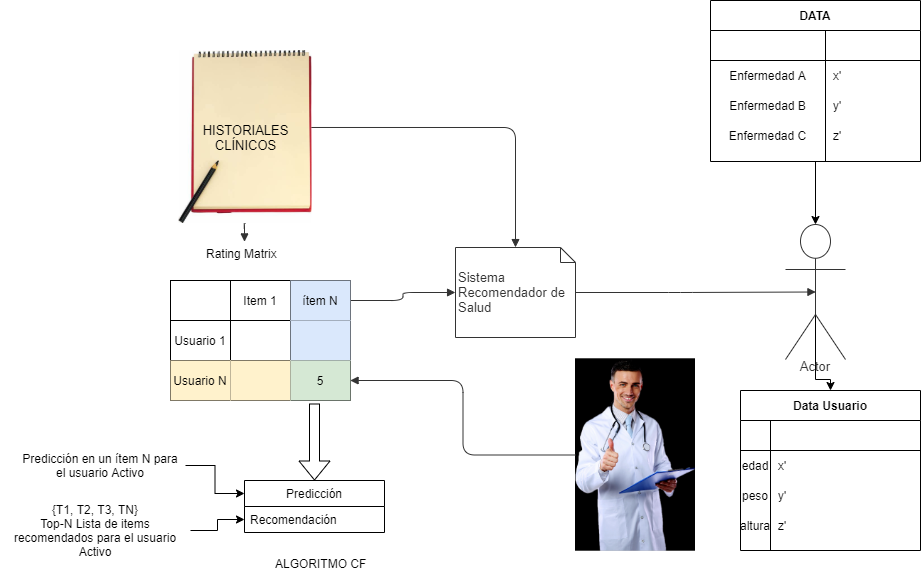

The diagram above was exported from draw.io. Its source (the exported page's mxGraphModel, read from the mxfile embedded in the PNG):
<mxGraphModel dx="1422" dy="781" grid="1" gridSize="10" guides="1" tooltips="1" connect="1" arrows="1" fold="1" page="1" pageScale="1" pageWidth="827" pageHeight="1169" math="0" shadow="0">
  <root>
    <mxCell id="0" />
    <mxCell id="1" parent="0" />
    <UserObject label="" lucidchartObjectId="E54sH092.A5K" id="ohJqIeUN4GN5bzuwBRVk-1">
      <mxCell style="html=1;overflow=block;blockSpacing=1;whiteSpace=wrap;shape=image;whiteSpace=wrap;fontSize=13;spacing=0;strokeColor=none;strokeOpacity=100;strokeWidth=0;image=https://images.lucid.app/images/c5e55bc1-a80e-477a-aac2-b8c91ff5748e/content;" vertex="1" parent="1">
        <mxGeometry x="675" y="469" width="120" height="231" as="geometry" />
      </mxCell>
    </UserObject>
    <UserObject label="Sistema Recomendador de Salud" lucidchartObjectId="zcw944aeZsXi" id="ohJqIeUN4GN5bzuwBRVk-2">
      <mxCell style="html=1;overflow=block;blockSpacing=1;whiteSpace=wrap;shape=note;size=15;whiteSpace=wrap;fontSize=13;fontColor=#333333;align=center;align=left;spacing=3.8;strokeColor=#333333;strokeOpacity=100;fillOpacity=100;rounded=1;absoluteArcSize=1;arcSize=12;fillColor=#ffffff;strokeWidth=0.8;" vertex="1" parent="1">
        <mxGeometry x="555" y="377" width="120" height="90" as="geometry" />
      </mxCell>
    </UserObject>
    <mxCell id="ohJqIeUN4GN5bzuwBRVk-79" style="edgeStyle=orthogonalEdgeStyle;rounded=0;orthogonalLoop=1;jettySize=auto;html=1;exitX=0.5;exitY=0.5;exitDx=0;exitDy=0;exitPerimeter=0;" edge="1" parent="1" source="ohJqIeUN4GN5bzuwBRVk-3" target="ohJqIeUN4GN5bzuwBRVk-66">
      <mxGeometry relative="1" as="geometry" />
    </mxCell>
    <UserObject label="Actor" lucidchartObjectId="Tcw9jFoPb_wv" id="ohJqIeUN4GN5bzuwBRVk-3">
      <mxCell style="html=1;overflow=block;blockSpacing=1;whiteSpace=wrap;shape=umlActor;labelPosition=center;verticalLabelPosition=bottom;verticalAlign=top;whiteSpace=nowrap;whiteSpace=wrap;fontSize=13;fontColor=#333333;align=center;spacing=0;strokeColor=#333333;strokeOpacity=100;fillOpacity=100;rounded=1;absoluteArcSize=1;arcSize=12;fillColor=#ffffff;strokeWidth=0.8;" vertex="1" parent="1">
        <mxGeometry x="885" y="354" width="60" height="135" as="geometry" />
      </mxCell>
    </UserObject>
    <UserObject label="" lucidchartObjectId="5cw9r9r~cWkX" id="ohJqIeUN4GN5bzuwBRVk-4">
      <mxCell style="html=1;jettySize=18;whiteSpace=wrap;fontSize=13;strokeColor=#333333;strokeOpacity=100;strokeWidth=0.8;rounded=1;arcSize=24;edgeStyle=orthogonalEdgeStyle;startArrow=none;;endArrow=block;endFill=1;;exitX=1.003;exitY=0.5;exitPerimeter=0;entryX=0.5;entryY=0.5;entryPerimeter=0;" edge="1" parent="1" source="ohJqIeUN4GN5bzuwBRVk-2" target="ohJqIeUN4GN5bzuwBRVk-3">
        <mxGeometry width="100" height="100" relative="1" as="geometry">
          <Array as="points" />
        </mxGeometry>
      </mxCell>
    </UserObject>
    <UserObject label="" lucidchartObjectId="PGx9VsQZuX5w" id="ohJqIeUN4GN5bzuwBRVk-22">
      <mxCell style="html=1;jettySize=18;whiteSpace=wrap;fontSize=13;strokeColor=#333333;strokeOpacity=100;strokeWidth=0.8;rounded=1;arcSize=24;edgeStyle=orthogonalEdgeStyle;startArrow=none;;endArrow=block;endFill=1;;exitX=0.989;exitY=0.445;exitPerimeter=0;entryX=0.5;entryY=-0.004;entryPerimeter=0;exitDx=0;exitDy=0;" edge="1" parent="1" source="ohJqIeUN4GN5bzuwBRVk-26" target="ohJqIeUN4GN5bzuwBRVk-2">
        <mxGeometry width="100" height="100" relative="1" as="geometry">
          <Array as="points" />
          <mxPoint x="474.3599999999999" y="245" as="sourcePoint" />
        </mxGeometry>
      </mxCell>
    </UserObject>
    <UserObject label="" lucidchartObjectId="gIx9faVS_f62" id="ohJqIeUN4GN5bzuwBRVk-23">
      <mxCell style="html=1;jettySize=18;whiteSpace=wrap;fontSize=13;strokeColor=#333333;strokeOpacity=100;strokeWidth=0.8;rounded=1;arcSize=24;edgeStyle=orthogonalEdgeStyle;startArrow=none;;endArrow=block;endFill=1;;exitX=0.5;exitY=1;entryX=0.489;entryY=0.025;entryDx=0;entryDy=0;entryPerimeter=0;exitDx=0;exitDy=0;" edge="1" parent="1" source="ohJqIeUN4GN5bzuwBRVk-26" target="ohJqIeUN4GN5bzuwBRVk-43">
        <mxGeometry width="100" height="100" relative="1" as="geometry">
          <Array as="points" />
          <mxPoint x="330" y="345" as="targetPoint" />
          <mxPoint x="414" y="290.3599999999999" as="sourcePoint" />
        </mxGeometry>
      </mxCell>
    </UserObject>
    <UserObject label="" lucidchartObjectId="rIx9KiOETGno" id="ohJqIeUN4GN5bzuwBRVk-24">
      <mxCell style="html=1;jettySize=18;whiteSpace=wrap;fontSize=13;strokeColor=#333333;strokeOpacity=100;strokeWidth=0.8;rounded=1;arcSize=24;edgeStyle=orthogonalEdgeStyle;startArrow=none;;endArrow=block;endFill=1;;entryX=-0.003;entryY=0.5;entryPerimeter=0;exitX=1;exitY=0.5;exitDx=0;exitDy=0;" edge="1" parent="1" target="ohJqIeUN4GN5bzuwBRVk-2" source="ohJqIeUN4GN5bzuwBRVk-29">
        <mxGeometry width="100" height="100" relative="1" as="geometry">
          <Array as="points" />
          <mxPoint x="430" y="422" as="sourcePoint" />
        </mxGeometry>
      </mxCell>
    </UserObject>
    <UserObject label="" lucidchartObjectId="xJx9P6LyrNmV" id="ohJqIeUN4GN5bzuwBRVk-25">
      <mxCell style="html=1;jettySize=18;whiteSpace=wrap;fontSize=13;strokeColor=#333333;strokeOpacity=100;strokeWidth=0.8;rounded=1;arcSize=24;edgeStyle=orthogonalEdgeStyle;startArrow=none;;endArrow=block;endFill=1;;exitX=0;exitY=0.5;exitDx=0;exitDy=0;" edge="1" parent="1" source="ohJqIeUN4GN5bzuwBRVk-1" target="ohJqIeUN4GN5bzuwBRVk-37">
        <mxGeometry width="100" height="100" relative="1" as="geometry">
          <Array as="points" />
          <mxPoint x="644" y="597" as="sourcePoint" />
          <mxPoint x="350" y="580" as="targetPoint" />
        </mxGeometry>
      </mxCell>
    </UserObject>
    <UserObject label="HISTORIALES&lt;br&gt;CLÍNICOS" lucidchartObjectId="474s2rIItlYC" id="ohJqIeUN4GN5bzuwBRVk-26">
      <mxCell style="html=1;overflow=block;blockSpacing=1;whiteSpace=wrap;shape=image;whiteSpace=wrap;fontSize=13;spacing=0;strokeColor=none;strokeOpacity=100;strokeWidth=0;image=https://images.lucid.app/images/6cbf0d53-ce0d-482c-adc7-3ac1ee875623/content;imageAspect=0;" vertex="1" parent="1">
        <mxGeometry x="278.5" y="180" width="133" height="173" as="geometry" />
      </mxCell>
    </UserObject>
    <mxCell id="ohJqIeUN4GN5bzuwBRVk-28" value="" style="shape=table;html=1;whiteSpace=wrap;startSize=0;container=1;collapsible=0;childLayout=tableLayout;" vertex="1" parent="1">
      <mxGeometry x="270" y="410" width="180" height="120" as="geometry" />
    </mxCell>
    <mxCell id="ohJqIeUN4GN5bzuwBRVk-29" value="" style="shape=partialRectangle;html=1;whiteSpace=wrap;collapsible=0;dropTarget=0;pointerEvents=0;fillColor=none;top=0;left=0;bottom=0;right=0;points=[[0,0.5],[1,0.5]];portConstraint=eastwest;" vertex="1" parent="ohJqIeUN4GN5bzuwBRVk-28">
      <mxGeometry width="180" height="40" as="geometry" />
    </mxCell>
    <mxCell id="ohJqIeUN4GN5bzuwBRVk-30" value="" style="shape=partialRectangle;html=1;whiteSpace=wrap;connectable=0;fillColor=none;top=0;left=0;bottom=0;right=0;overflow=hidden;" vertex="1" parent="ohJqIeUN4GN5bzuwBRVk-29">
      <mxGeometry width="60" height="40" as="geometry" />
    </mxCell>
    <mxCell id="ohJqIeUN4GN5bzuwBRVk-31" value="Item 1" style="shape=partialRectangle;html=1;whiteSpace=wrap;connectable=0;fillColor=none;top=0;left=0;bottom=0;right=0;overflow=hidden;" vertex="1" parent="ohJqIeUN4GN5bzuwBRVk-29">
      <mxGeometry x="60" width="60" height="40" as="geometry" />
    </mxCell>
    <mxCell id="ohJqIeUN4GN5bzuwBRVk-32" value="ítem N" style="shape=partialRectangle;html=1;whiteSpace=wrap;connectable=0;fillColor=#dae8fc;top=0;left=0;bottom=0;right=0;overflow=hidden;strokeColor=#6c8ebf;" vertex="1" parent="ohJqIeUN4GN5bzuwBRVk-29">
      <mxGeometry x="120" width="60" height="40" as="geometry" />
    </mxCell>
    <mxCell id="ohJqIeUN4GN5bzuwBRVk-33" value="" style="shape=partialRectangle;html=1;whiteSpace=wrap;collapsible=0;dropTarget=0;pointerEvents=0;fillColor=none;top=0;left=0;bottom=0;right=0;points=[[0,0.5],[1,0.5]];portConstraint=eastwest;" vertex="1" parent="ohJqIeUN4GN5bzuwBRVk-28">
      <mxGeometry y="40" width="180" height="40" as="geometry" />
    </mxCell>
    <mxCell id="ohJqIeUN4GN5bzuwBRVk-34" value="Usuario 1" style="shape=partialRectangle;html=1;whiteSpace=wrap;connectable=0;fillColor=none;top=0;left=0;bottom=0;right=0;overflow=hidden;" vertex="1" parent="ohJqIeUN4GN5bzuwBRVk-33">
      <mxGeometry width="60" height="40" as="geometry" />
    </mxCell>
    <mxCell id="ohJqIeUN4GN5bzuwBRVk-35" value="" style="shape=partialRectangle;html=1;whiteSpace=wrap;connectable=0;fillColor=none;top=0;left=0;bottom=0;right=0;overflow=hidden;" vertex="1" parent="ohJqIeUN4GN5bzuwBRVk-33">
      <mxGeometry x="60" width="60" height="40" as="geometry" />
    </mxCell>
    <mxCell id="ohJqIeUN4GN5bzuwBRVk-36" value="" style="shape=partialRectangle;html=1;whiteSpace=wrap;connectable=0;fillColor=#dae8fc;top=0;left=0;bottom=0;right=0;overflow=hidden;strokeColor=#6c8ebf;" vertex="1" parent="ohJqIeUN4GN5bzuwBRVk-33">
      <mxGeometry x="120" width="60" height="40" as="geometry" />
    </mxCell>
    <mxCell id="ohJqIeUN4GN5bzuwBRVk-37" value="" style="shape=partialRectangle;html=1;whiteSpace=wrap;collapsible=0;dropTarget=0;pointerEvents=0;fillColor=none;top=0;left=0;bottom=0;right=0;points=[[0,0.5],[1,0.5]];portConstraint=eastwest;" vertex="1" parent="ohJqIeUN4GN5bzuwBRVk-28">
      <mxGeometry y="80" width="180" height="40" as="geometry" />
    </mxCell>
    <mxCell id="ohJqIeUN4GN5bzuwBRVk-38" value="Usuario N" style="shape=partialRectangle;html=1;whiteSpace=wrap;connectable=0;fillColor=#fff2cc;top=0;left=0;bottom=0;right=0;overflow=hidden;strokeColor=#d6b656;" vertex="1" parent="ohJqIeUN4GN5bzuwBRVk-37">
      <mxGeometry width="60" height="40" as="geometry" />
    </mxCell>
    <mxCell id="ohJqIeUN4GN5bzuwBRVk-39" value="" style="shape=partialRectangle;html=1;whiteSpace=wrap;connectable=0;fillColor=#fff2cc;top=0;left=0;bottom=0;right=0;overflow=hidden;strokeColor=#d6b656;" vertex="1" parent="ohJqIeUN4GN5bzuwBRVk-37">
      <mxGeometry x="60" width="60" height="40" as="geometry" />
    </mxCell>
    <mxCell id="ohJqIeUN4GN5bzuwBRVk-40" value="5 " style="shape=partialRectangle;html=1;whiteSpace=wrap;connectable=0;fillColor=#d5e8d4;top=0;left=0;bottom=0;right=0;overflow=hidden;strokeColor=#82b366;" vertex="1" parent="ohJqIeUN4GN5bzuwBRVk-37">
      <mxGeometry x="120" width="60" height="40" as="geometry" />
    </mxCell>
    <mxCell id="ohJqIeUN4GN5bzuwBRVk-41" value="Predicción " style="swimlane;fontStyle=0;childLayout=stackLayout;horizontal=1;startSize=26;fillColor=none;horizontalStack=0;resizeParent=1;resizeParentMax=0;resizeLast=0;collapsible=1;marginBottom=0;" vertex="1" parent="1">
      <mxGeometry x="344" y="610" width="140" height="52" as="geometry" />
    </mxCell>
    <mxCell id="ohJqIeUN4GN5bzuwBRVk-42" value="Recomendación" style="text;strokeColor=none;fillColor=none;align=left;verticalAlign=top;spacingLeft=4;spacingRight=4;overflow=hidden;rotatable=0;points=[[0,0.5],[1,0.5]];portConstraint=eastwest;" vertex="1" parent="ohJqIeUN4GN5bzuwBRVk-41">
      <mxGeometry y="26" width="140" height="26" as="geometry" />
    </mxCell>
    <mxCell id="ohJqIeUN4GN5bzuwBRVk-43" value="Rating Matrix" style="text;strokeColor=none;fillColor=none;align=left;verticalAlign=top;spacingLeft=4;spacingRight=4;overflow=hidden;rotatable=0;points=[[0,0.5],[1,0.5]];portConstraint=eastwest;" vertex="1" parent="1">
      <mxGeometry x="300" y="370" width="90" height="40" as="geometry" />
    </mxCell>
    <mxCell id="ohJqIeUN4GN5bzuwBRVk-45" value="" style="shape=flexArrow;endArrow=classic;html=1;exitX=0.8;exitY=1.075;exitDx=0;exitDy=0;exitPerimeter=0;" edge="1" parent="1" source="ohJqIeUN4GN5bzuwBRVk-37" target="ohJqIeUN4GN5bzuwBRVk-41">
      <mxGeometry width="50" height="50" relative="1" as="geometry">
        <mxPoint x="410" y="540" as="sourcePoint" />
        <mxPoint x="130" y="590" as="targetPoint" />
      </mxGeometry>
    </mxCell>
    <mxCell id="ohJqIeUN4GN5bzuwBRVk-46" value="ALGORITMO CF " style="text;strokeColor=none;fillColor=none;align=left;verticalAlign=top;spacingLeft=4;spacingRight=4;overflow=hidden;rotatable=0;points=[[0,0.5],[1,0.5]];portConstraint=eastwest;" vertex="1" parent="1">
      <mxGeometry x="369" y="680" width="111" height="30" as="geometry" />
    </mxCell>
    <mxCell id="ohJqIeUN4GN5bzuwBRVk-51" style="edgeStyle=orthogonalEdgeStyle;rounded=0;orthogonalLoop=1;jettySize=auto;html=1;entryX=0;entryY=0.25;entryDx=0;entryDy=0;" edge="1" parent="1" source="ohJqIeUN4GN5bzuwBRVk-48" target="ohJqIeUN4GN5bzuwBRVk-41">
      <mxGeometry relative="1" as="geometry" />
    </mxCell>
    <mxCell id="ohJqIeUN4GN5bzuwBRVk-48" value="Predicción en un ítem N para el usuario Activo" style="text;html=1;strokeColor=none;fillColor=none;align=center;verticalAlign=middle;whiteSpace=wrap;rounded=0;" vertex="1" parent="1">
      <mxGeometry x="115" y="585" width="170" height="20" as="geometry" />
    </mxCell>
    <mxCell id="ohJqIeUN4GN5bzuwBRVk-50" style="edgeStyle=orthogonalEdgeStyle;rounded=0;orthogonalLoop=1;jettySize=auto;html=1;entryX=0;entryY=0.5;entryDx=0;entryDy=0;" edge="1" parent="1" source="ohJqIeUN4GN5bzuwBRVk-49" target="ohJqIeUN4GN5bzuwBRVk-42">
      <mxGeometry relative="1" as="geometry" />
    </mxCell>
    <mxCell id="ohJqIeUN4GN5bzuwBRVk-49" value="{T1, T2, T3, TN}&lt;br&gt;Top-N Lista de items recomendados para el usuario Activo" style="text;html=1;strokeColor=none;fillColor=none;align=center;verticalAlign=middle;whiteSpace=wrap;rounded=0;" vertex="1" parent="1">
      <mxGeometry x="100" y="630" width="190" height="60" as="geometry" />
    </mxCell>
    <mxCell id="ohJqIeUN4GN5bzuwBRVk-66" value="Data Usuario" style="shape=table;startSize=30;container=1;collapsible=1;childLayout=tableLayout;fixedRows=1;rowLines=0;fontStyle=1;align=center;resizeLast=1;" vertex="1" parent="1">
      <mxGeometry x="840" y="520" width="180" height="160" as="geometry" />
    </mxCell>
    <mxCell id="ohJqIeUN4GN5bzuwBRVk-67" value="" style="shape=partialRectangle;collapsible=0;dropTarget=0;pointerEvents=0;fillColor=none;top=0;left=0;bottom=1;right=0;points=[[0,0.5],[1,0.5]];portConstraint=eastwest;" vertex="1" parent="ohJqIeUN4GN5bzuwBRVk-66">
      <mxGeometry y="30" width="180" height="30" as="geometry" />
    </mxCell>
    <mxCell id="ohJqIeUN4GN5bzuwBRVk-68" value="" style="shape=partialRectangle;connectable=0;fillColor=none;top=0;left=0;bottom=0;right=0;fontStyle=1;overflow=hidden;" vertex="1" parent="ohJqIeUN4GN5bzuwBRVk-67">
      <mxGeometry width="30" height="30" as="geometry" />
    </mxCell>
    <mxCell id="ohJqIeUN4GN5bzuwBRVk-69" value="" style="shape=partialRectangle;connectable=0;fillColor=none;top=0;left=0;bottom=0;right=0;align=left;spacingLeft=6;fontStyle=5;overflow=hidden;" vertex="1" parent="ohJqIeUN4GN5bzuwBRVk-67">
      <mxGeometry x="30" width="150" height="30" as="geometry" />
    </mxCell>
    <mxCell id="ohJqIeUN4GN5bzuwBRVk-70" value="" style="shape=partialRectangle;collapsible=0;dropTarget=0;pointerEvents=0;fillColor=none;top=0;left=0;bottom=0;right=0;points=[[0,0.5],[1,0.5]];portConstraint=eastwest;" vertex="1" parent="ohJqIeUN4GN5bzuwBRVk-66">
      <mxGeometry y="60" width="180" height="30" as="geometry" />
    </mxCell>
    <mxCell id="ohJqIeUN4GN5bzuwBRVk-71" value="edad" style="shape=partialRectangle;connectable=0;fillColor=none;top=0;left=0;bottom=0;right=0;editable=1;overflow=hidden;" vertex="1" parent="ohJqIeUN4GN5bzuwBRVk-70">
      <mxGeometry width="30" height="30" as="geometry" />
    </mxCell>
    <mxCell id="ohJqIeUN4GN5bzuwBRVk-72" value="x'" style="shape=partialRectangle;connectable=0;fillColor=none;top=0;left=0;bottom=0;right=0;align=left;spacingLeft=6;overflow=hidden;" vertex="1" parent="ohJqIeUN4GN5bzuwBRVk-70">
      <mxGeometry x="30" width="150" height="30" as="geometry" />
    </mxCell>
    <mxCell id="ohJqIeUN4GN5bzuwBRVk-73" value="" style="shape=partialRectangle;collapsible=0;dropTarget=0;pointerEvents=0;fillColor=none;top=0;left=0;bottom=0;right=0;points=[[0,0.5],[1,0.5]];portConstraint=eastwest;" vertex="1" parent="ohJqIeUN4GN5bzuwBRVk-66">
      <mxGeometry y="90" width="180" height="30" as="geometry" />
    </mxCell>
    <mxCell id="ohJqIeUN4GN5bzuwBRVk-74" value="peso" style="shape=partialRectangle;connectable=0;fillColor=none;top=0;left=0;bottom=0;right=0;editable=1;overflow=hidden;" vertex="1" parent="ohJqIeUN4GN5bzuwBRVk-73">
      <mxGeometry width="30" height="30" as="geometry" />
    </mxCell>
    <mxCell id="ohJqIeUN4GN5bzuwBRVk-75" value="y'" style="shape=partialRectangle;connectable=0;fillColor=none;top=0;left=0;bottom=0;right=0;align=left;spacingLeft=6;overflow=hidden;" vertex="1" parent="ohJqIeUN4GN5bzuwBRVk-73">
      <mxGeometry x="30" width="150" height="30" as="geometry" />
    </mxCell>
    <mxCell id="ohJqIeUN4GN5bzuwBRVk-76" value="" style="shape=partialRectangle;collapsible=0;dropTarget=0;pointerEvents=0;fillColor=none;top=0;left=0;bottom=0;right=0;points=[[0,0.5],[1,0.5]];portConstraint=eastwest;" vertex="1" parent="ohJqIeUN4GN5bzuwBRVk-66">
      <mxGeometry y="120" width="180" height="30" as="geometry" />
    </mxCell>
    <mxCell id="ohJqIeUN4GN5bzuwBRVk-77" value="altura" style="shape=partialRectangle;connectable=0;fillColor=none;top=0;left=0;bottom=0;right=0;editable=1;overflow=hidden;" vertex="1" parent="ohJqIeUN4GN5bzuwBRVk-76">
      <mxGeometry width="30" height="30" as="geometry" />
    </mxCell>
    <mxCell id="ohJqIeUN4GN5bzuwBRVk-78" value="z'" style="shape=partialRectangle;connectable=0;fillColor=none;top=0;left=0;bottom=0;right=0;align=left;spacingLeft=6;overflow=hidden;" vertex="1" parent="ohJqIeUN4GN5bzuwBRVk-76">
      <mxGeometry x="30" width="150" height="30" as="geometry" />
    </mxCell>
    <mxCell id="ohJqIeUN4GN5bzuwBRVk-93" style="edgeStyle=orthogonalEdgeStyle;rounded=0;orthogonalLoop=1;jettySize=auto;html=1;entryX=0.5;entryY=0;entryDx=0;entryDy=0;entryPerimeter=0;" edge="1" parent="1" source="ohJqIeUN4GN5bzuwBRVk-80" target="ohJqIeUN4GN5bzuwBRVk-3">
      <mxGeometry relative="1" as="geometry" />
    </mxCell>
    <mxCell id="ohJqIeUN4GN5bzuwBRVk-80" value="DATA" style="shape=table;startSize=30;container=1;collapsible=1;childLayout=tableLayout;fixedRows=1;rowLines=0;fontStyle=1;align=center;resizeLast=1;" vertex="1" parent="1">
      <mxGeometry x="810" y="130" width="210" height="161" as="geometry" />
    </mxCell>
    <mxCell id="ohJqIeUN4GN5bzuwBRVk-81" value="" style="shape=partialRectangle;collapsible=0;dropTarget=0;pointerEvents=0;fillColor=none;top=0;left=0;bottom=1;right=0;points=[[0,0.5],[1,0.5]];portConstraint=eastwest;" vertex="1" parent="ohJqIeUN4GN5bzuwBRVk-80">
      <mxGeometry y="30" width="210" height="30" as="geometry" />
    </mxCell>
    <mxCell id="ohJqIeUN4GN5bzuwBRVk-82" value="" style="shape=partialRectangle;connectable=0;fillColor=none;top=0;left=0;bottom=0;right=0;fontStyle=1;overflow=hidden;" vertex="1" parent="ohJqIeUN4GN5bzuwBRVk-81">
      <mxGeometry width="115" height="30" as="geometry" />
    </mxCell>
    <mxCell id="ohJqIeUN4GN5bzuwBRVk-83" value="" style="shape=partialRectangle;connectable=0;fillColor=none;top=0;left=0;bottom=0;right=0;align=left;spacingLeft=6;fontStyle=5;overflow=hidden;" vertex="1" parent="ohJqIeUN4GN5bzuwBRVk-81">
      <mxGeometry x="115" width="95" height="30" as="geometry" />
    </mxCell>
    <mxCell id="ohJqIeUN4GN5bzuwBRVk-84" value="" style="shape=partialRectangle;collapsible=0;dropTarget=0;pointerEvents=0;fillColor=none;top=0;left=0;bottom=0;right=0;points=[[0,0.5],[1,0.5]];portConstraint=eastwest;" vertex="1" parent="ohJqIeUN4GN5bzuwBRVk-80">
      <mxGeometry y="60" width="210" height="30" as="geometry" />
    </mxCell>
    <mxCell id="ohJqIeUN4GN5bzuwBRVk-85" value="Enfermedad A" style="shape=partialRectangle;connectable=0;fillColor=none;top=0;left=0;bottom=0;right=0;editable=1;overflow=hidden;" vertex="1" parent="ohJqIeUN4GN5bzuwBRVk-84">
      <mxGeometry width="115" height="30" as="geometry" />
    </mxCell>
    <mxCell id="ohJqIeUN4GN5bzuwBRVk-86" value="x'" style="shape=partialRectangle;connectable=0;fillColor=none;top=0;left=0;bottom=0;right=0;align=left;spacingLeft=6;overflow=hidden;" vertex="1" parent="ohJqIeUN4GN5bzuwBRVk-84">
      <mxGeometry x="115" width="95" height="30" as="geometry" />
    </mxCell>
    <mxCell id="ohJqIeUN4GN5bzuwBRVk-87" value="" style="shape=partialRectangle;collapsible=0;dropTarget=0;pointerEvents=0;fillColor=none;top=0;left=0;bottom=0;right=0;points=[[0,0.5],[1,0.5]];portConstraint=eastwest;" vertex="1" parent="ohJqIeUN4GN5bzuwBRVk-80">
      <mxGeometry y="90" width="210" height="30" as="geometry" />
    </mxCell>
    <mxCell id="ohJqIeUN4GN5bzuwBRVk-88" value="Enfermedad B" style="shape=partialRectangle;connectable=0;fillColor=none;top=0;left=0;bottom=0;right=0;editable=1;overflow=hidden;" vertex="1" parent="ohJqIeUN4GN5bzuwBRVk-87">
      <mxGeometry width="115" height="30" as="geometry" />
    </mxCell>
    <mxCell id="ohJqIeUN4GN5bzuwBRVk-89" value="y'" style="shape=partialRectangle;connectable=0;fillColor=none;top=0;left=0;bottom=0;right=0;align=left;spacingLeft=6;overflow=hidden;" vertex="1" parent="ohJqIeUN4GN5bzuwBRVk-87">
      <mxGeometry x="115" width="95" height="30" as="geometry" />
    </mxCell>
    <mxCell id="ohJqIeUN4GN5bzuwBRVk-90" value="" style="shape=partialRectangle;collapsible=0;dropTarget=0;pointerEvents=0;fillColor=none;top=0;left=0;bottom=0;right=0;points=[[0,0.5],[1,0.5]];portConstraint=eastwest;" vertex="1" parent="ohJqIeUN4GN5bzuwBRVk-80">
      <mxGeometry y="120" width="210" height="30" as="geometry" />
    </mxCell>
    <mxCell id="ohJqIeUN4GN5bzuwBRVk-91" value="Enfermedad C" style="shape=partialRectangle;connectable=0;fillColor=none;top=0;left=0;bottom=0;right=0;editable=1;overflow=hidden;" vertex="1" parent="ohJqIeUN4GN5bzuwBRVk-90">
      <mxGeometry width="115" height="30" as="geometry" />
    </mxCell>
    <mxCell id="ohJqIeUN4GN5bzuwBRVk-92" value="z'" style="shape=partialRectangle;connectable=0;fillColor=none;top=0;left=0;bottom=0;right=0;align=left;spacingLeft=6;overflow=hidden;" vertex="1" parent="ohJqIeUN4GN5bzuwBRVk-90">
      <mxGeometry x="115" width="95" height="30" as="geometry" />
    </mxCell>
  </root>
</mxGraphModel>